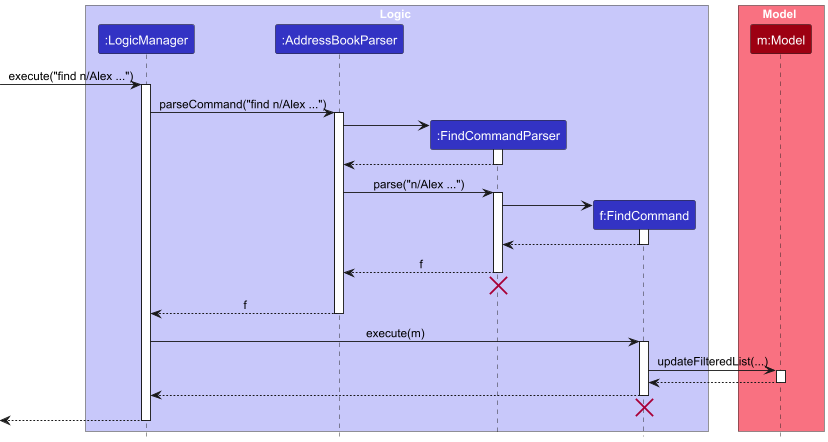

The diagram above was rendered by PlantUML. Its source (embedded in the PNG):
@startuml
!include style.puml
skinparam ArrowFontStyle plain

box Logic LOGIC_COLOR_T1
participant ":LogicManager" as LogicManager LOGIC_COLOR
participant ":AddressBookParser" as AddressBookParser LOGIC_COLOR
participant ":FindCommandParser" as FindCommandParser LOGIC_COLOR
participant "f:FindCommand" as FindCommand LOGIC_COLOR
end box

box Model MODEL_COLOR_T1
participant "m:Model" as Model MODEL_COLOR
end box
[-> LogicManager : execute("find n/Alex ...")
activate LogicManager

LogicManager -> AddressBookParser : parseCommand("find n/Alex ...")
activate AddressBookParser

create FindCommandParser
AddressBookParser -> FindCommandParser
activate FindCommandParser

FindCommandParser --> AddressBookParser
deactivate FindCommandParser

AddressBookParser -> FindCommandParser : parse("n/Alex ...")
activate FindCommandParser

create FindCommand
FindCommandParser -> FindCommand
activate FindCommand

FindCommand --> FindCommandParser
deactivate FindCommand

FindCommandParser --> AddressBookParser : f
deactivate FindCommandParser
'Hidden arrow to position the destroy marker below the end of the activation bar.
FindCommandParser -[hidden]-> AddressBookParser
destroy FindCommandParser

AddressBookParser --> LogicManager : f
deactivate AddressBookParser

LogicManager -> FindCommand : execute(m)
activate FindCommand

FindCommand -> Model : updateFilteredList(...)
activate Model

Model --> FindCommand
deactivate Model

FindCommand --> LogicManager :
deactivate FindCommand
FindCommand -[hidden]-> LogicManager :
destroy FindCommand

[<--LogicManager
deactivate LogicManager
@enduml